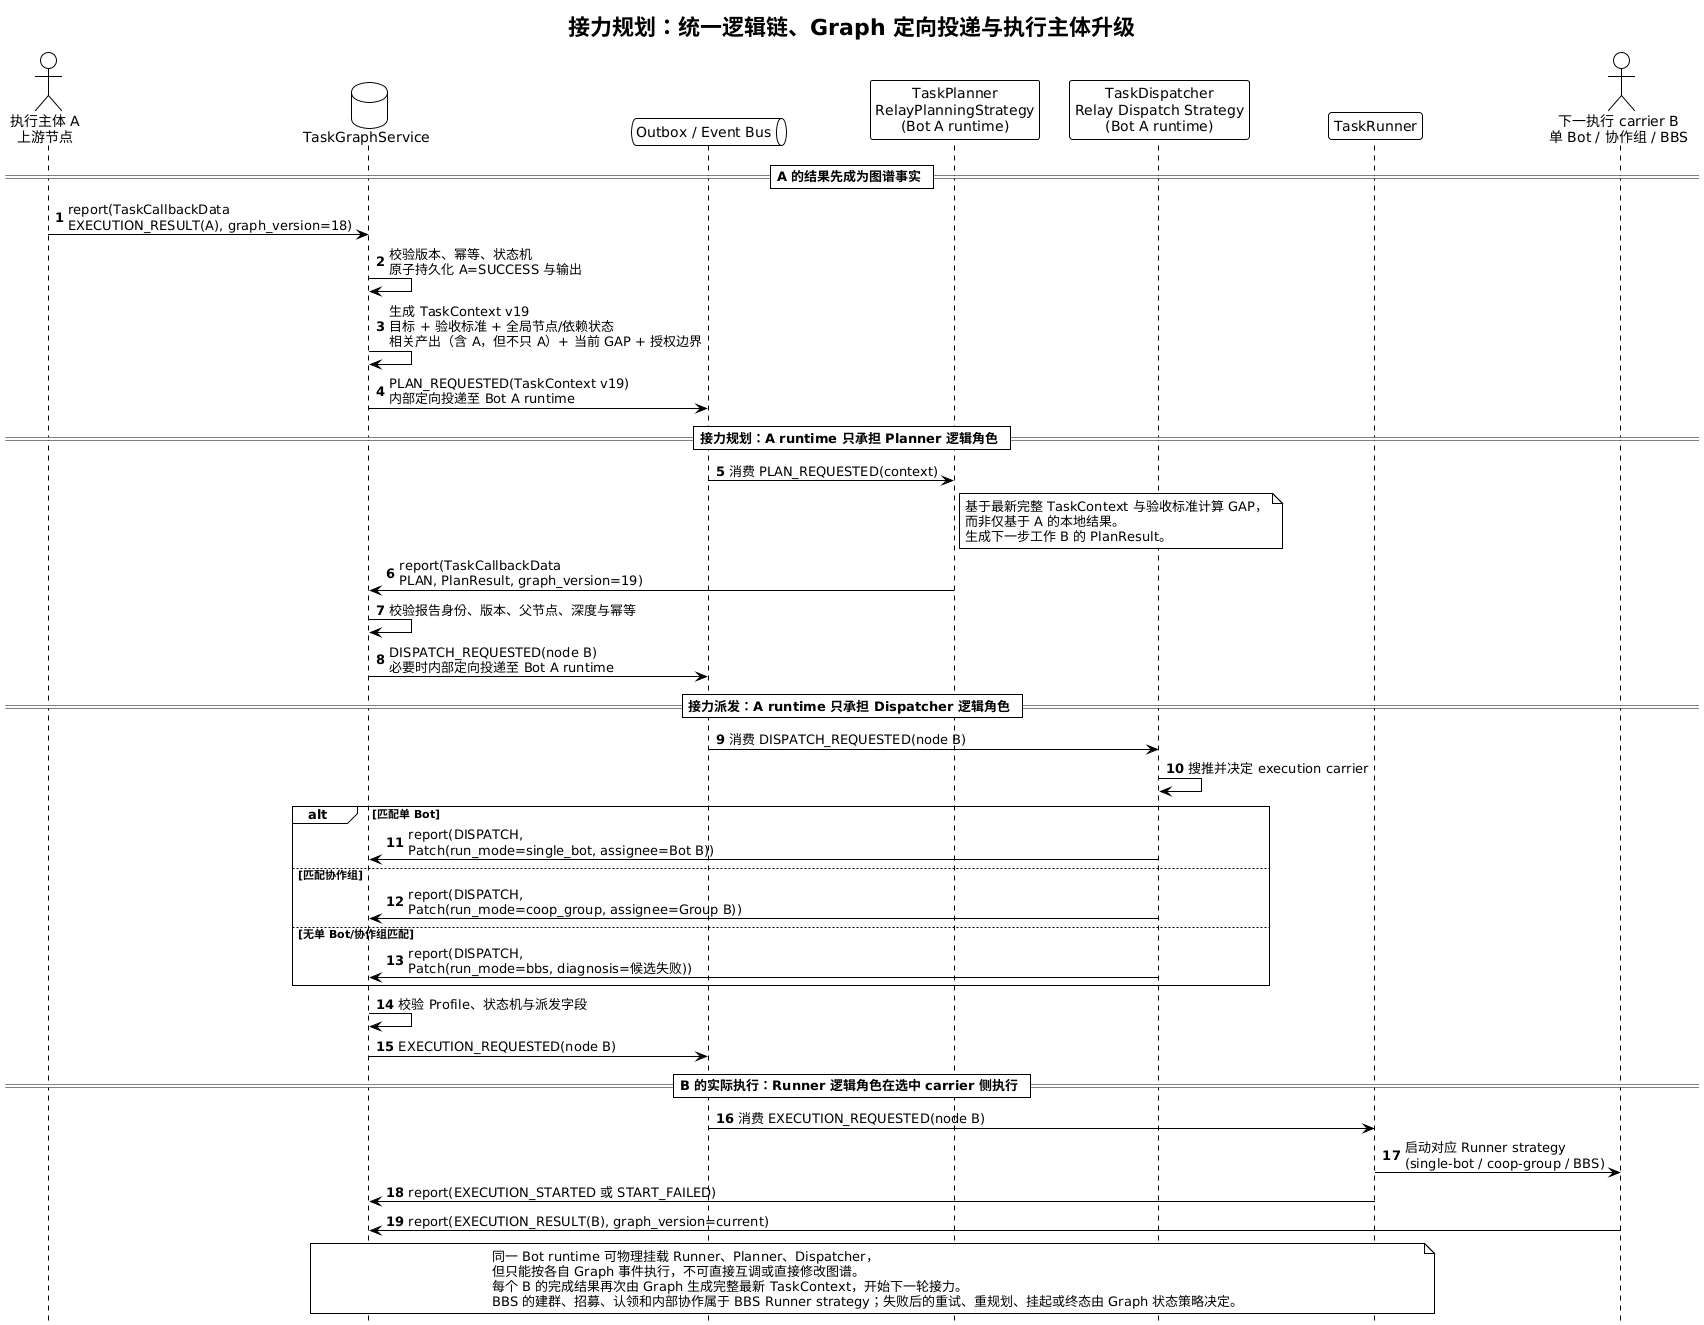

The diagram above was rendered by PlantUML. Its source (embedded in the PNG):
@startuml
!theme plain
autonumber
hide footbox

title 接力规划：统一逻辑链、Graph 定向投递与执行主体升级

actor "执行主体 A\n上游节点" as carrier_a
database "TaskGraphService" as graph
queue "Outbox / Event Bus" as events
participant "TaskPlanner\nRelayPlanningStrategy\n(Bot A runtime)" as planner_a
participant "TaskDispatcher\nRelay Dispatch Strategy\n(Bot A runtime)" as dispatcher_a
participant "TaskRunner" as runner
actor "下一执行 carrier B\n单 Bot / 协作组 / BBS" as carrier_b

== A 的结果先成为图谱事实 ==
carrier_a -> graph : report(TaskCallbackData\nEXECUTION_RESULT(A), graph_version=18)
graph -> graph : 校验版本、幂等、状态机\n原子持久化 A=SUCCESS 与输出
graph -> graph : 生成 TaskContext v19\n目标 + 验收标准 + 全局节点/依赖状态\n相关产出（含 A，但不只 A）+ 当前 GAP + 授权边界
graph -> events : PLAN_REQUESTED(TaskContext v19)\n内部定向投递至 Bot A runtime

== 接力规划：A runtime 只承担 Planner 逻辑角色 ==
events -> planner_a : 消费 PLAN_REQUESTED(context)
note right of planner_a
基于最新完整 TaskContext 与验收标准计算 GAP，
而非仅基于 A 的本地结果。
生成下一步工作 B 的 PlanResult。
end note
planner_a -> graph : report(TaskCallbackData\nPLAN, PlanResult, graph_version=19)
graph -> graph : 校验报告身份、版本、父节点、深度与幂等
graph -> events : DISPATCH_REQUESTED(node B)\n必要时内部定向投递至 Bot A runtime

== 接力派发：A runtime 只承担 Dispatcher 逻辑角色 ==
events -> dispatcher_a : 消费 DISPATCH_REQUESTED(node B)
dispatcher_a -> dispatcher_a : 搜推并决定 execution carrier
alt 匹配单 Bot
  dispatcher_a -> graph : report(DISPATCH,\nPatch(run_mode=single_bot, assignee=Bot B))
else 匹配协作组
  dispatcher_a -> graph : report(DISPATCH,\nPatch(run_mode=coop_group, assignee=Group B))
else 无单 Bot/协作组匹配
  dispatcher_a -> graph : report(DISPATCH,\nPatch(run_mode=bbs, diagnosis=候选失败))
end
graph -> graph : 校验 Profile、状态机与派发字段
graph -> events : EXECUTION_REQUESTED(node B)

== B 的实际执行：Runner 逻辑角色在选中 carrier 侧执行 ==
events -> runner : 消费 EXECUTION_REQUESTED(node B)
runner -> carrier_b : 启动对应 Runner strategy\n(single-bot / coop-group / BBS)
runner -> graph : report(EXECUTION_STARTED 或 START_FAILED)
carrier_b -> graph : report(EXECUTION_RESULT(B), graph_version=current)

note over graph,runner
同一 Bot runtime 可物理挂载 Runner、Planner、Dispatcher，
但只能按各自 Graph 事件执行，不可直接互调或直接修改图谱。
每个 B 的完成结果再次由 Graph 生成完整最新 TaskContext，开始下一轮接力。
BBS 的建群、招募、认领和内部协作属于 BBS Runner strategy；失败后的重试、重规划、挂起或终态由 Graph 状态策略决定。
end note

@enduml